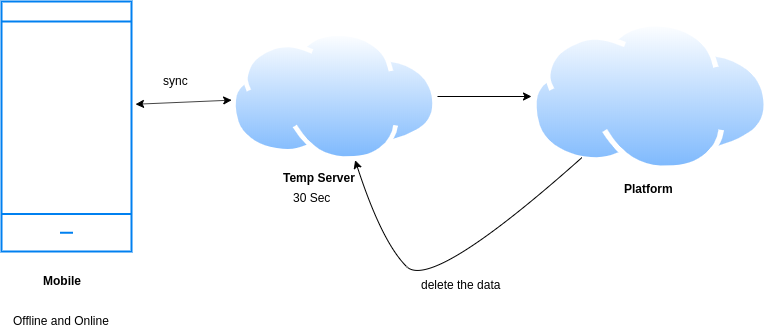

The diagram above was exported from draw.io. Its source (the exported page's mxGraphModel, read from the mxfile embedded in the PNG):
<mxGraphModel dx="1408" dy="759" grid="1" gridSize="10" guides="1" tooltips="1" connect="1" arrows="1" fold="1" page="1" pageScale="1" pageWidth="827" pageHeight="1169" math="0" shadow="0">
  <root>
    <mxCell id="qGGX4iJdhTRnHtsZEemZ-0" />
    <mxCell id="qGGX4iJdhTRnHtsZEemZ-1" parent="qGGX4iJdhTRnHtsZEemZ-0" />
    <mxCell id="qGGX4iJdhTRnHtsZEemZ-2" value="" style="html=1;verticalLabelPosition=bottom;align=center;labelBackgroundColor=#ffffff;verticalAlign=top;strokeWidth=2;strokeColor=#0080F0;shadow=0;dashed=0;shape=mxgraph.ios7.icons.smartphone;" parent="qGGX4iJdhTRnHtsZEemZ-1" vertex="1">
      <mxGeometry x="40" y="100" width="130" height="250" as="geometry" />
    </mxCell>
    <mxCell id="qGGX4iJdhTRnHtsZEemZ-16" style="edgeStyle=orthogonalEdgeStyle;rounded=0;orthogonalLoop=1;jettySize=auto;html=1;exitX=1;exitY=0.5;exitDx=0;exitDy=0;entryX=0;entryY=0.5;entryDx=0;entryDy=0;" parent="qGGX4iJdhTRnHtsZEemZ-1" source="qGGX4iJdhTRnHtsZEemZ-3" target="qGGX4iJdhTRnHtsZEemZ-11" edge="1">
      <mxGeometry relative="1" as="geometry" />
    </mxCell>
    <mxCell id="qGGX4iJdhTRnHtsZEemZ-3" value="" style="aspect=fixed;perimeter=ellipsePerimeter;html=1;align=center;shadow=0;dashed=0;spacingTop=3;image;image=img/lib/active_directory/internet_cloud.svg;" parent="qGGX4iJdhTRnHtsZEemZ-1" vertex="1">
      <mxGeometry x="270" y="130" width="206" height="130" as="geometry" />
    </mxCell>
    <mxCell id="qGGX4iJdhTRnHtsZEemZ-4" value="&lt;b&gt;Mobile&lt;br&gt;&lt;br&gt;&lt;/b&gt;" style="text;html=1;resizable=0;points=[];autosize=1;align=left;verticalAlign=top;spacingTop=-4;" parent="qGGX4iJdhTRnHtsZEemZ-1" vertex="1">
      <mxGeometry x="80" y="370" width="50" height="30" as="geometry" />
    </mxCell>
    <mxCell id="qGGX4iJdhTRnHtsZEemZ-5" value="&lt;b&gt;Temp Server&lt;br&gt;&lt;br&gt;&lt;/b&gt;" style="text;html=1;resizable=0;points=[];autosize=1;align=left;verticalAlign=top;spacingTop=-4;" parent="qGGX4iJdhTRnHtsZEemZ-1" vertex="1">
      <mxGeometry x="320" y="266.5" width="90" height="30" as="geometry" />
    </mxCell>
    <mxCell id="qGGX4iJdhTRnHtsZEemZ-6" value="" style="endArrow=classic;startArrow=classic;html=1;exitX=1.031;exitY=0.411;exitDx=0;exitDy=0;exitPerimeter=0;" parent="qGGX4iJdhTRnHtsZEemZ-1" source="qGGX4iJdhTRnHtsZEemZ-2" target="qGGX4iJdhTRnHtsZEemZ-3" edge="1">
      <mxGeometry width="50" height="50" relative="1" as="geometry">
        <mxPoint x="320" y="260" as="sourcePoint" />
        <mxPoint x="370" y="210" as="targetPoint" />
      </mxGeometry>
    </mxCell>
    <mxCell id="qGGX4iJdhTRnHtsZEemZ-8" value="Offline and Online&lt;br&gt;" style="text;html=1;resizable=0;points=[];autosize=1;align=left;verticalAlign=top;spacingTop=-4;" parent="qGGX4iJdhTRnHtsZEemZ-1" vertex="1">
      <mxGeometry x="50" y="410" width="110" height="20" as="geometry" />
    </mxCell>
    <mxCell id="qGGX4iJdhTRnHtsZEemZ-9" value="30 Sec&lt;br&gt;" style="text;html=1;resizable=0;points=[];autosize=1;align=left;verticalAlign=top;spacingTop=-4;" parent="qGGX4iJdhTRnHtsZEemZ-1" vertex="1">
      <mxGeometry x="330" y="286.5" width="50" height="20" as="geometry" />
    </mxCell>
    <mxCell id="qGGX4iJdhTRnHtsZEemZ-11" value="" style="aspect=fixed;perimeter=ellipsePerimeter;html=1;align=center;shadow=0;dashed=0;spacingTop=3;image;image=img/lib/active_directory/internet_cloud.svg;" parent="qGGX4iJdhTRnHtsZEemZ-1" vertex="1">
      <mxGeometry x="570" y="120" width="238" height="150" as="geometry" />
    </mxCell>
    <mxCell id="qGGX4iJdhTRnHtsZEemZ-14" value="sync&lt;br&gt;" style="text;html=1;resizable=0;points=[];autosize=1;align=left;verticalAlign=top;spacingTop=-4;" parent="qGGX4iJdhTRnHtsZEemZ-1" vertex="1">
      <mxGeometry x="200" y="170" width="40" height="20" as="geometry" />
    </mxCell>
    <mxCell id="qGGX4iJdhTRnHtsZEemZ-17" value="&lt;b&gt;Platform&lt;/b&gt;" style="text;html=1;resizable=0;points=[];autosize=1;align=left;verticalAlign=top;spacingTop=-4;" parent="qGGX4iJdhTRnHtsZEemZ-1" vertex="1">
      <mxGeometry x="661" y="278" width="60" height="20" as="geometry" />
    </mxCell>
    <mxCell id="qGGX4iJdhTRnHtsZEemZ-18" value="" style="curved=1;endArrow=classic;html=1;" parent="qGGX4iJdhTRnHtsZEemZ-1" source="qGGX4iJdhTRnHtsZEemZ-11" target="qGGX4iJdhTRnHtsZEemZ-3" edge="1">
      <mxGeometry width="50" height="50" relative="1" as="geometry">
        <mxPoint x="420" y="390" as="sourcePoint" />
        <mxPoint x="470" y="340" as="targetPoint" />
        <Array as="points">
          <mxPoint x="470" y="390" />
          <mxPoint x="420" y="340" />
        </Array>
      </mxGeometry>
    </mxCell>
    <mxCell id="qGGX4iJdhTRnHtsZEemZ-19" value="delete the data&lt;br&gt;" style="text;html=1;resizable=0;points=[];autosize=1;align=left;verticalAlign=top;spacingTop=-4;" parent="qGGX4iJdhTRnHtsZEemZ-1" vertex="1">
      <mxGeometry x="458" y="374" width="90" height="20" as="geometry" />
    </mxCell>
  </root>
</mxGraphModel>